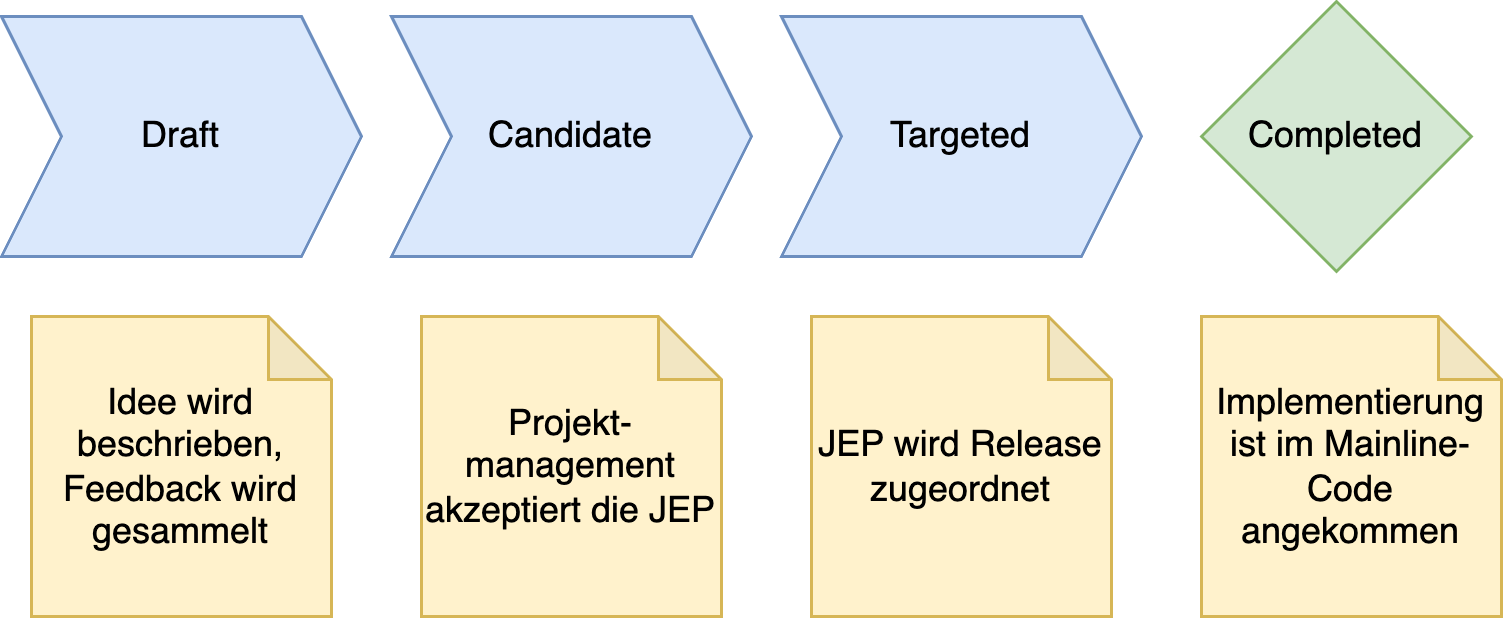

The diagram above was exported from draw.io. Its source (the exported page's mxGraphModel, read from the mxfile embedded in the PNG):
<mxGraphModel dx="357" dy="714" grid="1" gridSize="10" guides="1" tooltips="1" connect="1" arrows="1" fold="1" page="1" pageScale="1" pageWidth="1920" pageHeight="1080" math="0" shadow="0">
  <root>
    <mxCell id="0" />
    <mxCell id="1" parent="0" />
    <mxCell id="15" value="Idee wird beschrieben, Feedback wird gesammelt" style="shape=note;whiteSpace=wrap;html=1;backgroundOutline=1;darkOpacity=0.05;fillColor=#fff2cc;strokeColor=#d6b656;size=21;" parent="1" vertex="1">
      <mxGeometry x="250" y="250" width="100" height="100" as="geometry" />
    </mxCell>
    <mxCell id="19" value="Draft" style="shape=step;perimeter=stepPerimeter;whiteSpace=wrap;html=1;fixedSize=1;fillColor=#dae8fc;strokeColor=#6c8ebf;" parent="1" vertex="1">
      <mxGeometry x="240" y="150" width="120" height="80" as="geometry" />
    </mxCell>
    <mxCell id="20" value="Candidate" style="shape=step;perimeter=stepPerimeter;whiteSpace=wrap;html=1;fixedSize=1;fillColor=#dae8fc;strokeColor=#6c8ebf;" parent="1" vertex="1">
      <mxGeometry x="370" y="150" width="120" height="80" as="geometry" />
    </mxCell>
    <mxCell id="21" value="Targeted" style="shape=step;perimeter=stepPerimeter;whiteSpace=wrap;html=1;fixedSize=1;fillColor=#dae8fc;strokeColor=#6c8ebf;gradientColor=none;" parent="1" vertex="1">
      <mxGeometry x="500" y="150" width="120" height="80" as="geometry" />
    </mxCell>
    <mxCell id="23" value="Completed" style="rhombus;whiteSpace=wrap;html=1;fillColor=#d5e8d4;strokeColor=#82b366;" parent="1" vertex="1">
      <mxGeometry x="640" y="145" width="90" height="90" as="geometry" />
    </mxCell>
    <mxCell id="24" value="Projekt-management akzeptiert die JEP" style="shape=note;whiteSpace=wrap;html=1;backgroundOutline=1;darkOpacity=0.05;fillColor=#fff2cc;strokeColor=#d6b656;size=21;" parent="1" vertex="1">
      <mxGeometry x="380" y="250" width="100" height="100" as="geometry" />
    </mxCell>
    <mxCell id="25" value="JEP wird Release zugeordnet" style="shape=note;whiteSpace=wrap;html=1;backgroundOutline=1;darkOpacity=0.05;fillColor=#fff2cc;strokeColor=#d6b656;size=21;" parent="1" vertex="1">
      <mxGeometry x="510" y="250" width="100" height="100" as="geometry" />
    </mxCell>
    <mxCell id="26" value="Implementierung ist im Mainline-Code angekommen" style="shape=note;whiteSpace=wrap;html=1;backgroundOutline=1;darkOpacity=0.05;fillColor=#fff2cc;strokeColor=#d6b656;size=21;" parent="1" vertex="1">
      <mxGeometry x="640" y="250" width="100" height="100" as="geometry" />
    </mxCell>
  </root>
</mxGraphModel>